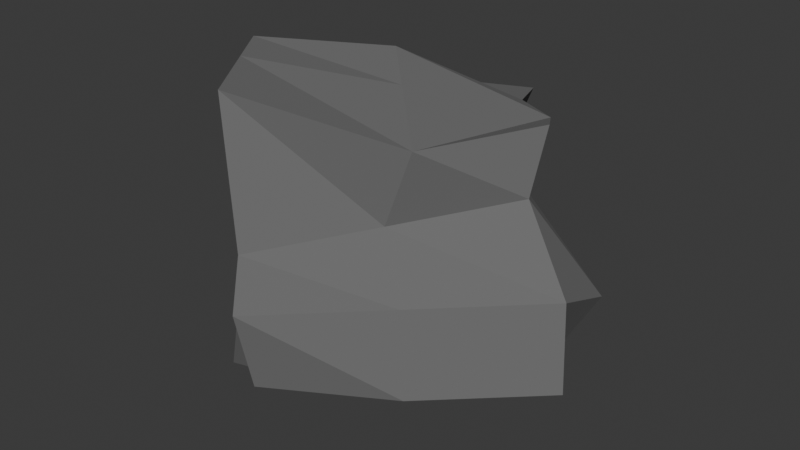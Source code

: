 # Source: rock3.blend  (saved by Blender 4.2.66; exported with 4.5.12 LTS)
import bpy
from mathutils import Matrix  # noqa: F401  (used for matrix-valued properties, if any)

bpy.ops.wm.read_factory_settings(use_empty=True)
scene = bpy.context.scene
scene.name = 'Scene'

# ---- collections
col_collection = bpy.data.collections.new('Collection'); scene.collection.children.link(col_collection)

# ---- materials (node trees are filled in below, after node groups)
mat_material_001 = bpy.data.materials.new('Material.001')

# ---- material node trees
mat_material_001.use_nodes = True; mat_material_001.node_tree.nodes.clear()
_N = mat_material_001.node_tree.nodes; _L = mat_material_001.node_tree.links
n0 = _N.new('ShaderNodeBsdfPrincipled'); n0.name = 'Principled BSDF'; n0.location = (10, 300)
n0.inputs[0].default_value = (0.1513, 0.1513, 0.1513, 1.0)
n0.inputs[2].default_value = 1.0
n1 = _N.new('ShaderNodeOutputMaterial'); n1.name = 'Material Output'; n1.location = (300, 300)
_L.new(n0.outputs[0], n1.inputs[0])
n1.is_active_output = True

# ---- world
world_world = bpy.data.worlds.new('World'); scene.world = world_world
world_world.use_nodes = True; world_world.node_tree.nodes.clear()
_N = world_world.node_tree.nodes; _L = world_world.node_tree.links
n0 = _N.new('ShaderNodeOutputWorld'); n0.name = 'World Output'; n0.location = (300, 300)
n1 = _N.new('ShaderNodeBackground'); n1.name = 'Background'; n1.location = (10, 300)
n1.inputs[0].default_value = (0.05088, 0.05088, 0.05088, 1.0)
_L.new(n1.outputs[0], n0.inputs[0])
n0.is_active_output = True
world_world.color = (0.05088, 0.05088, 0.05088)
world_world.sun_shadow_jitter_overblur = 0.0

# ---- meshes
me_cube_004 = bpy.data.meshes.new('Cube.004')
me_cube_004.from_pydata([(-0.03078, -0.001091, -1.011), (-0.03802, 0.01465, 0.6002), (0.008514, 0.03715, -0.943), (0.006531, 0.03774, 0.6091), (-0.001763, -0.03704, -0.6075), (-0.008902, -0.03405, 1.122), (0.04388, -0.005357, -0.5558), (0.03149, 0.004427, 0.8794), (0.02484, 0.01753, -0.7642), (0.01291, 0.02395, 0.6999), (-0.02603, -0.02109, -1.037), (-0.02875, -0.007283, 1.082), (-0.03364, 0.005027, 0.09751), (0.001846, 0.03509, 0.1572), (0.03092, 0.0001577, 0.4755), (-0.00329, -0.03724, 0.2424), (-0.02062, -0.009147, 0.3291), (0.01527, 0.01897, 0.3041), (-0.001391, 0.0312, -0.4078), (0.04179, -0.003007, -0.01507), (-0.002302, -0.04037, -0.08929), (-0.02898, -0.01342, -0.2812), (0.03123, 0.02351, -0.4346), (-0.03691, 0.007336, -0.2714), (-0.01307, 0.01886, -0.9793), (-0.02295, 0.02591, 0.6031), (0.0223, -0.02365, -0.5921), (0.01881, -0.0172, 0.8355), (-0.006764, 0.009064, 1.034), (0.003257, -0.0007634, -0.8006), (0.01381, -0.01854, 0.3589), (-0.01238, 0.02471, -0.03925), (-0.01638, 0.02173, -0.4477), (0.01975, -0.02169, -0.05218), (0.02451, 0.01599, 0.7535), (-0.01061, -0.02833, -0.7524), (0.03256, 0.008253, -0.6798), (-0.02071, -0.01813, 1.098), (-0.0136, -0.02053, 0.294), (0.02161, 0.01134, 0.3736), (0.03935, 0.01418, -0.2496), (-0.01401, -0.02582, -0.1877), (0.003601, -0.001581, 0.9535), (0.01097, -0.01004, -0.7161)], [], [(31, 25, 3, 13), (39, 34, 7, 14), (30, 27, 5, 15), (16, 11, 1, 12), (43, 26, 4, 35), (28, 25, 1, 11), (42, 28, 11, 37), (24, 29, 10, 0), (38, 37, 11, 16), (13, 3, 9, 17), (18, 13, 17, 22), (41, 38, 16, 21), (21, 16, 12, 23), (33, 30, 15, 20), (40, 39, 14, 19), (32, 31, 13, 18), (24, 32, 18, 2), (36, 40, 19, 6), (26, 33, 20, 4), (10, 21, 23, 0), (35, 41, 21, 10), (2, 18, 22, 8), (6, 19, 33, 26), (0, 23, 32, 24), (23, 12, 31, 32), (19, 14, 30, 33), (2, 8, 29, 24), (34, 9, 28, 42), (9, 3, 25, 28), (36, 6, 26, 43), (14, 7, 27, 30), (12, 1, 25, 31), (8, 36, 43, 29), (7, 34, 42, 27), (4, 20, 41, 35), (8, 22, 40, 36), (22, 17, 39, 40), (20, 15, 38, 41), (15, 5, 37, 38), (27, 42, 37, 5), (29, 43, 35, 10), (17, 9, 34, 39)])
_uv = me_cube_004.uv_layers.new(name='UVMap')
_uv.uv.foreach_set('vector', [0.5278, 0.125, 0.625, 0.125, 0.625, 0.25, 0.5278, 0.25, 0.5278, 0.4199, 0.625, 0.4199, 0.625, 0.5, 0.5278, 0.5, 0.5278, 0.625, 0.625, 0.625, 0.625, 0.75, 0.5278, 0.75, 0.5278, 0.8846, 0.625, 0.8846, 0.625, 1.0, 0.5278, 1.0, 0.2949, 0.625, 0.375, 0.625, 0.375, 0.75, 0.2949, 0.75, 0.7596, 0.625, 0.875, 0.625, 0.875, 0.75, 0.7596, 0.75, 0.7051, 0.625, 0.7596, 0.625, 0.7596, 0.75, 0.7051, 0.75, 0.125, 0.625, 0.2404, 0.625, 0.2404, 0.75, 0.125, 0.75, 0.5278, 0.8301, 0.625, 0.8301, 0.625, 0.8846, 0.5278, 0.8846, 0.5278, 0.25, 0.625, 0.25, 0.625, 0.3654, 0.5278, 0.3654, 0.4514, 0.25, 0.5278, 0.25, 0.5278, 0.3654, 0.4514, 0.3654, 0.4514, 0.8301, 0.5278, 0.8301, 0.5278, 0.8846, 0.4514, 0.8846, 0.4514, 0.8846, 0.5278, 0.8846, 0.5278, 1.0, 0.4514, 1.0, 0.4514, 0.625, 0.5278, 0.625, 0.5278, 0.75, 0.4514, 0.75, 0.4514, 0.4199, 0.5278, 0.4199, 0.5278, 0.5, 0.4514, 0.5, 0.4514, 0.125, 0.5278, 0.125, 0.5278, 0.25, 0.4514, 0.25, 0.375, 0.125, 0.4514, 0.125, 0.4514, 0.25, 0.375, 0.25, 0.375, 0.4199, 0.4514, 0.4199, 0.4514, 0.5, 0.375, 0.5, 0.375, 0.625, 0.4514, 0.625, 0.4514, 0.75, 0.375, 0.75, 0.375, 0.8846, 0.4514, 0.8846, 0.4514, 1.0, 0.375, 1.0, 0.375, 0.8301, 0.4514, 0.8301, 0.4514, 0.8846, 0.375, 0.8846, 0.375, 0.25, 0.4514, 0.25, 0.4514, 0.3654, 0.375, 0.3654, 0.375, 0.5, 0.4514, 0.5, 0.4514, 0.625, 0.375, 0.625, 0.375, 0.0, 0.4514, 0.0, 0.4514, 0.125, 0.375, 0.125, 0.4514, 0.0, 0.5278, 0.0, 0.5278, 0.125, 0.4514, 0.125, 0.4514, 0.5, 0.5278, 0.5, 0.5278, 0.625, 0.4514, 0.625, 0.125, 0.5, 0.2404, 0.5, 0.2404, 0.625, 0.125, 0.625, 0.7051, 0.5, 0.7596, 0.5, 0.7596, 0.625, 0.7051, 0.625, 0.7596, 0.5, 0.875, 0.5, 0.875, 0.625, 0.7596, 0.625, 0.2949, 0.5, 0.375, 0.5, 0.375, 0.625, 0.2949, 0.625, 0.5278, 0.5, 0.625, 0.5, 0.625, 0.625, 0.5278, 0.625, 0.5278, 0.0, 0.625, 0.0, 0.625, 0.125, 0.5278, 0.125, 0.2404, 0.5, 0.2949, 0.5, 0.2949, 0.625, 0.2404, 0.625, 0.625, 0.5, 0.7051, 0.5, 0.7051, 0.625, 0.625, 0.625, 0.375, 0.75, 0.4514, 0.75, 0.4514, 0.8301, 0.375, 0.8301, 0.375, 0.3654, 0.4514, 0.3654, 0.4514, 0.4199, 0.375, 0.4199, 0.4514, 0.3654, 0.5278, 0.3654, 0.5278, 0.4199, 0.4514, 0.4199, 0.4514, 0.75, 0.5278, 0.75, 0.5278, 0.8301, 0.4514, 0.8301, 0.5278, 0.75, 0.625, 0.75, 0.625, 0.8301, 0.5278, 0.8301, 0.625, 0.625, 0.7051, 0.625, 0.7051, 0.75, 0.625, 0.75, 0.2404, 0.625, 0.2949, 0.625, 0.2949, 0.75, 0.2404, 0.75, 0.5278, 0.3654, 0.625, 0.3654, 0.625, 0.4199, 0.5278, 0.4199])
me_cube_004.materials.append(mat_material_001)
me_cube_004.use_mirror_vertex_groups = False
me_cube_004.update()

# ---- objects
ob_rock3 = bpy.data.objects.new('rock3', me_cube_004)

# ---- transforms, parenting, visibility, modifiers, constraints
ob_rock3.location = (0.0, 0.0, 0.0)
ob_rock3.scale = (15.84, 15.84, 0.5)
ob_rock3.lock_rotations_4d = False
ob_rock3.empty_display_type = 'ARROWS'
ob_rock3.lineart.crease_threshold = 0.0

# ---- collection membership
col_collection.objects.link(ob_rock3)

# ---- scene / render settings (as saved in the file)
scene.frame_start = 1; scene.frame_end = 250; scene.frame_set(1)
scene.render.engine = 'BLENDER_EEVEE_NEXT'
bpy.context.view_layer.update()

# ---- added for rendering (the .blend has no active camera and no usable light): camera, sun
cam_auto = bpy.data.cameras.new('AutoCamera')
cam_auto.lens = 50.0
cam_auto.sensor_width = 36.0
cam_auto.clip_end = 1000.0
ob_auto_camera = bpy.data.objects.new('AutoCamera', cam_auto)
scene.collection.objects.link(ob_auto_camera)
ob_auto_camera.location = (1.98267, -2.34429, 1.57011)
ob_auto_camera.rotation_euler = (1.09748, -7.21219e-08, 0.694738)
scene.camera = ob_auto_camera
light_auto_sun = bpy.data.lights.new('AutoSun', 'SUN')
light_auto_sun.energy = 3.0
light_auto_sun.angle = 0.0523599
ob_auto_sun = bpy.data.objects.new('AutoSun', light_auto_sun)
scene.collection.objects.link(ob_auto_sun)
ob_auto_sun.rotation_euler = (0.872665, 0.174533, 0.523599)
bpy.context.view_layer.update()
